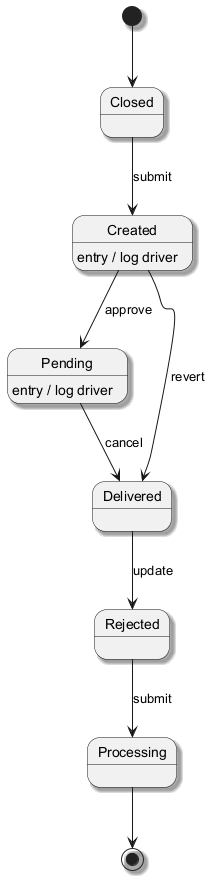

The diagram above was rendered by PlantUML. Its source (embedded in the PNG):
@startuml
skinparam backgroundColor #FFFFFF
skinparam classBackgroundColor #F1F8E9
skinparam classBorderColor #33691E
skinparam shadowing true
[*] --> Closed
Closed --> Created : submit
Created --> Pending : approve
Created : entry / log driver
Pending --> Delivered : cancel
Pending : entry / log driver
Delivered --> Rejected : update
Rejected --> Processing : submit
Created --> Delivered : revert
Processing --> [*]
@enduml